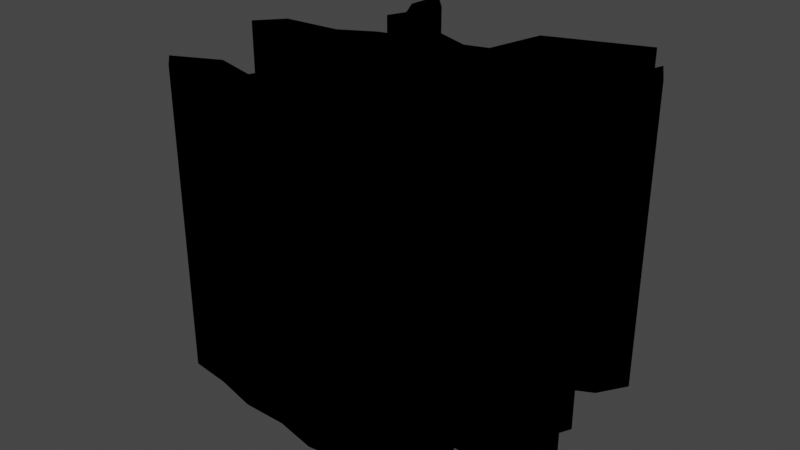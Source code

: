 # Source: groundbreak.blend  (saved by Blender 2.82.7; exported with 4.5.12 LTS)
import bpy
from mathutils import Matrix  # noqa: F401  (used for matrix-valued properties, if any)

bpy.ops.wm.read_factory_settings(use_empty=True)
scene = bpy.context.scene
scene.name = 'Scene'

# ---- collections
col_collection = bpy.data.collections.new('Collection'); scene.collection.children.link(col_collection)
col_groundbreak_svg = bpy.data.collections.new('groundbreak.svg'); scene.collection.children.link(col_groundbreak_svg)

# ---- materials (node trees are filled in below, after node groups)
mat_svgmat_001 = bpy.data.materials.new('SVGMat.001')
mat_svgmat_001.use_transparent_shadow = False
mat_svgmat_001.diffuse_color = (0.0, 0.0, 0.0, 1.0)

# ---- material node trees

# ---- world
world_world = bpy.data.worlds.new('World'); scene.world = world_world
world_world.use_nodes = True; world_world.node_tree.nodes.clear()
_N = world_world.node_tree.nodes; _L = world_world.node_tree.links
n0 = _N.new('ShaderNodeOutputWorld'); n0.name = 'World Output'; n0.location = (300, 300)
n1 = _N.new('ShaderNodeBackground'); n1.name = 'Background'; n1.location = (10, 300)
n1.inputs[0].default_value = (0.05088, 0.05088, 0.05088, 1.0)
_L.new(n1.outputs[0], n0.inputs[0])
n0.is_active_output = True
world_world.color = (0.05088, 0.05088, 0.05088)
world_world.use_sun_shadow = False
world_world.sun_shadow_jitter_overblur = 0.0

# ---- meshes
me_curve = bpy.data.meshes.new('Curve')
me_curve.from_pydata([(-0.0725, 0.06462, 0.0), (-0.07727, 0.05323, 0.0), (-0.03937, 0.03249, 0.0), (-0.06094, 0.02654, 0.0), (-0.08107, 0.01571, 0.0), (-0.1169, 0.01306, 0.0), (-0.1303, -0.002056, 0.0), (-0.06807, 0.002274, 0.0), (-0.05197, 0.0111, 0.0), (-0.03537, 0.01384, 0.0), (-0.02439, 0.006705, 0.0), (-0.02319, -0.005857, 0.0), (-0.04592, -0.01622, 0.0), (-0.05831, -0.0297, 0.0), (-0.05533, -0.04688, 0.0), (-0.064, -0.06402, 0.0), (-0.09027, -0.05752, 0.0), (-0.1176, -0.07002, 0.0), (-0.1058, -0.07971, 0.0), (-0.08065, -0.08254, 0.0), (-0.05397, -0.08839, 0.0), (-0.0269, -0.08834, 0.0), (-0.001842, -0.09319, 0.0), (0.03083, -0.08907, 0.0), (0.05455, -0.09465, 0.0), (0.07457, -0.1185, 0.0), (0.1023, -0.1051, 0.0), (0.07561, -0.101, 0.0), (0.0606, -0.07728, 0.0), (-0.03066, -0.07485, 0.0), (-0.0314, -0.05176, 0.0), (-0.00308, -0.0475, 0.0), (0.06988, -0.04723, 0.0), (0.09425, -0.04198, 0.0), (0.1016, -0.01718, 0.0), (0.0349, -0.03754, 0.0), (-0.002019, -0.03155, 0.0), (-0.003165, -0.002854, 0.0), (0.03858, -0.008802, 0.0), (0.09194, -0.005962, 0.0), (0.09672, 0.003467, 0.0), (0.045, 0.002647, 0.0), (0.0001917, 0.01855, 0.0), (0.02691, 0.02603, 0.0), (0.04444, 0.02696, 0.0), (0.04534, 0.02697, 0.0), (0.04611, 0.02697, 0.0), (0.04673, 0.02695, 0.0), (0.04709, 0.02693, 0.0), (0.04746, 0.02693, 0.0), (0.04785, 0.02694, 0.0), (0.04828, 0.02696, 0.0), (0.04876, 0.027, 0.0), (0.07307, 0.03056, 0.0), (0.08938, 0.03851, 0.0), (0.1007, 0.0554, 0.0), (0.09017, 0.07417, 0.0), (0.08571, 0.05957, 0.0), (0.06553, 0.03998, 0.0), (0.02273, 0.04115, 0.0), (0.04012, 0.07389, 0.0), (0.07146, 0.0818, 0.0), (0.07335, 0.09778, 0.0), (0.07333, 0.0978, 0.0), (0.01329, 0.07655, 0.0), (0.004629, 0.04225, 0.0), (-0.009498, 0.03824, 0.0), (-0.06111, 0.05666, 0.0), (-0.06319, 0.08558, 0.0), (-0.07992, 0.103, 0.0), (-0.07991, 0.1029, 0.0), (-0.08116, 0.0796, 0.0), (-0.07992, 0.103, -3.959), (-0.07991, 0.1029, -3.959), (-0.08116, 0.0796, -3.959), (-0.06319, 0.08558, -3.959), (0.07335, 0.09778, -3.959), (0.07333, 0.0978, -3.959), (0.01329, 0.07655, -3.959), (0.07146, 0.0818, -3.959), (-0.0725, 0.06462, -3.959), (-0.06111, 0.05666, -3.959), (0.04012, 0.07389, -3.959), (0.09017, 0.07417, -3.959), (0.08571, 0.05957, -3.959), (0.02273, 0.04115, -3.959), (0.1007, 0.0554, -3.959), (-0.07727, 0.05323, -3.959), (-0.009498, 0.03824, -3.959), (0.004629, 0.04225, -3.959), (0.06553, 0.03998, -3.959), (0.08938, 0.03851, -3.959), (-0.03937, 0.03249, -3.959), (0.07307, 0.03056, -3.959), (-0.06094, 0.02654, -3.959), (0.04876, 0.027, -3.959), (0.04534, 0.02697, -3.959), (0.04444, 0.02696, -3.959), (0.04611, 0.02697, -3.959), (0.04828, 0.02696, -3.959), (0.04673, 0.02695, -3.959), (0.02691, 0.02603, -3.959), (0.0001917, 0.01855, -3.959), (-0.08107, 0.01571, -3.959), (-0.1169, 0.01306, -3.959), (-0.03537, 0.01384, -3.959), (-0.05197, 0.0111, -3.959), (-0.02439, 0.006705, -3.959), (0.045, 0.002647, -3.959), (-0.1303, -0.002056, -3.959), (-0.06807, 0.002274, -3.959), (0.09672, 0.003467, -3.959), (0.09194, -0.005962, -3.959), (-0.02319, -0.005857, -3.959), (-0.003165, -0.002854, -3.959), (-0.04592, -0.01622, -3.959), (0.03858, -0.008802, -3.959), (-0.05831, -0.0297, -3.959), (-0.002019, -0.03155, -3.959), (0.09425, -0.04198, -3.959), (0.1016, -0.01718, -3.959), (-0.05533, -0.04688, -3.959), (0.0349, -0.03754, -3.959), (0.06988, -0.04723, -3.959), (-0.00308, -0.0475, -3.959), (-0.0314, -0.05176, -3.959), (-0.064, -0.06402, -3.959), (-0.03066, -0.07485, -3.959), (-0.09027, -0.05752, -3.959), (-0.1176, -0.07002, -3.959), (-0.1058, -0.07971, -3.959), (0.0606, -0.07728, -3.959), (-0.08065, -0.08254, -3.959), (-0.05397, -0.08839, -3.959), (-0.0269, -0.08834, -3.959), (0.03083, -0.08907, -3.959), (0.05455, -0.09465, -3.959), (-0.001842, -0.09319, -3.959), (0.07457, -0.1185, -3.959), (0.07561, -0.101, -3.959), (0.1023, -0.1051, -3.959)], [], [(43, 44, 97, 101), (58, 59, 85, 90), (25, 26, 140, 138), (29, 30, 125, 127), (11, 12, 115, 113), (62, 64, 78, 76), (16, 17, 129, 128), (42, 43, 101, 102), (54, 55, 86, 91), (61, 62, 76, 79), (15, 16, 128, 126), (38, 39, 112, 116), (1, 2, 92, 87), (37, 38, 116, 114), (3, 4, 103, 94), (71, 0, 80, 74), (17, 18, 130, 129), (12, 13, 117, 115), (4, 5, 104, 103), (67, 68, 75, 81), (53, 54, 91, 93), (60, 61, 79, 82), (28, 29, 127, 131), (36, 37, 114, 118), (2, 3, 94, 92), (56, 57, 84, 83), (18, 19, 132, 130), (33, 34, 120, 119), (8, 9, 105, 106), (59, 60, 82, 85), (13, 14, 121, 117), (9, 10, 107, 105), (19, 20, 133, 132), (34, 35, 122, 120), (52, 53, 93, 95), (55, 56, 83, 86), (20, 21, 134, 133), (41, 42, 102, 108), (0, 1, 87, 80), (35, 36, 118, 122), (45, 44, 97, 96), (5, 6, 109, 104), (23, 24, 136, 135), (32, 33, 119, 123), (7, 8, 106, 110), (66, 67, 81, 88), (21, 22, 137, 134), (40, 41, 108, 111), (46, 51, 99, 98), (64, 65, 89, 78), (22, 23, 135, 137), (31, 32, 123, 124), (51, 52, 95, 99), (39, 40, 111, 112), (57, 58, 90, 84), (24, 25, 138, 136), (30, 31, 124, 125), (46, 45, 96, 98), (65, 66, 88, 89), (69, 70, 73, 72), (6, 7, 110, 109), (27, 28, 131, 139), (69, 71, 74, 72), (14, 15, 126, 121), (10, 11, 113, 107), (44, 47, 100, 97), (68, 69, 72, 75), (47, 46, 98, 100), (26, 27, 139, 140), (62, 63, 77, 76)])
_uv = me_curve.uv_layers.new(name='UVMap')
_uv.uv.foreach_set('vector', [0.691, 0.4279, 0.6988, 0.4279, 0.6988, 0.4279, 0.691, 0.4279, 0.822, 0.4279, 0.8326, 0.4279, 0.8326, 0.4279, 0.822, 0.4279, 0.3989, 0.4279, 0.4087, 0.4279, 0.4087, 0.4279, 0.3989, 0.4279, 0.4678, 0.4279, 0.4776, 0.4279, 0.4776, 0.4279, 0.4678, 0.4279, 0.2062, 0.4279, 0.215, 0.4279, 0.215, 0.4279, 0.2062, 0.4279, 0.8525, 0.4279, 0.8978, 0.4279, 0.8978, 0.4279, 0.8525, 0.4279, 0.2492, 0.4279, 0.2604, 0.4279, 0.2604, 0.4279, 0.2492, 0.4279, 0.6711, 0.4279, 0.691, 0.4279, 0.691, 0.4279, 0.6711, 0.4279, 0.7408, 0.4279, 0.7611, 0.4279, 0.7611, 0.4279, 0.7408, 0.4279, 0.8819, 0.4279, 0.888, 0.4279, 0.888, 0.4279, 0.8819, 0.4279, 0.2284, 0.4279, 0.2492, 0.4279, 0.2492, 0.4279, 0.2284, 0.4279, 0.608, 0.4279, 0.6282, 0.4279, 0.6282, 0.4279, 0.608, 0.4279, 0.04378, 0.4279, 0.07408, 0.4279, 0.07408, 0.4279, 0.04378, 0.4279, 0.5886, 0.4279, 0.608, 0.4279, 0.608, 0.4279, 0.5886, 0.4279, 0.09344, 0.4279, 0.09506, 0.4279, 0.09506, 0.4279, 0.09344, 0.4279, 0.04159, 0.4279, 0.03347, 0.4279, 0.03347, 0.4279, 0.04159, 0.4279, 0.2604, 0.4279, 0.2798, 0.4279, 0.2798, 0.4279, 0.2604, 0.4279, 0.215, 0.4279, 0.2166, 0.4279, 0.2166, 0.4279, 0.215, 0.4279, 0.09506, 0.4279, 0.1056, 0.4279, 0.1056, 0.4279, 0.09506, 0.4279, 0.9724, 0.4279, 0.993, 0.4279, 0.993, 0.4279, 0.9724, 0.4279, 0.7271, 0.4279, 0.7408, 0.4279, 0.7408, 0.4279, 0.7271, 0.4279, 0.8625, 0.4279, 0.8819, 0.4279, 0.8819, 0.4279, 0.8625, 0.4279, 0.4475, 0.4279, 0.4678, 0.4279, 0.4678, 0.4279, 0.4475, 0.4279, 0.5788, 0.4279, 0.5886, 0.4279, 0.5886, 0.4279, 0.5788, 0.4279, 0.07408, 0.4279, 0.09344, 0.4279, 0.09344, 0.4279, 0.07408, 0.4279, 0.7726, 0.4279, 0.7934, 0.4279, 0.7934, 0.4279, 0.7726, 0.4279, 0.2798, 0.4279, 0.2943, 0.4279, 0.2943, 0.4279, 0.2798, 0.4279, 0.5375, 0.4279, 0.5473, 0.4279, 0.5473, 0.4279, 0.5375, 0.4279, 0.1519, 0.4279, 0.163, 0.4279, 0.163, 0.4279, 0.1519, 0.4279, 0.8326, 0.4279, 0.8625, 0.4279, 0.8625, 0.4279, 0.8326, 0.4279, 0.2166, 0.4279, 0.2182, 0.4279, 0.2182, 0.4279, 0.2166, 0.4279, 0.163, 0.4279, 0.1803, 0.4279, 0.1803, 0.4279, 0.163, 0.4279, 0.2943, 0.4279, 0.309, 0.4279, 0.309, 0.4279, 0.2943, 0.4279, 0.5473, 0.4279, 0.5683, 0.4279, 0.5683, 0.4279, 0.5473, 0.4279, 0.7053, 0.4279, 0.7271, 0.4279, 0.7271, 0.4279, 0.7053, 0.4279, 0.7611, 0.4279, 0.7726, 0.4279, 0.7726, 0.4279, 0.7611, 0.4279, 0.309, 0.4279, 0.3295, 0.4279, 0.3295, 0.4279, 0.309, 0.4279, 0.6591, 0.4279, 0.6711, 0.4279, 0.6711, 0.4279, 0.6591, 0.4279, 0.03347, 0.4279, 0.04378, 0.4279, 0.04378, 0.4279, 0.03347, 0.4279, 0.5683, 0.4279, 0.5788, 0.4279, 0.5788, 0.4279, 0.5683, 0.4279, 0.6996, 0.4279, 0.6988, 0.4279, 0.6988, 0.4279, 0.6996, 0.4279, 0.1056, 0.4279, 0.1163, 0.4279, 0.1163, 0.4279, 0.1056, 0.4279, 0.369, 0.4279, 0.3795, 0.4279, 0.3795, 0.4279, 0.369, 0.4279, 0.527, 0.4279, 0.5375, 0.4279, 0.5375, 0.4279, 0.527, 0.4279, 0.1445, 0.4279, 0.1519, 0.4279, 0.1519, 0.4279, 0.1445, 0.4279, 0.9334, 0.4279, 0.9724, 0.4279, 0.9724, 0.4279, 0.9334, 0.4279, 0.3295, 0.4279, 0.3474, 0.4279, 0.3474, 0.4279, 0.3295, 0.4279, 0.6381, 0.4279, 0.6591, 0.4279, 0.6591, 0.4279, 0.6381, 0.4279, 0.7004, 0.4279, 0.7045, 0.4279, 0.7045, 0.4279, 0.7004, 0.4279, 0.8978, 0.4279, 0.923, 0.4279, 0.923, 0.4279, 0.8978, 0.4279, 0.3474, 0.4279, 0.369, 0.4279, 0.369, 0.4279, 0.3474, 0.4279, 0.4966, 0.4279, 0.527, 0.4279, 0.527, 0.4279, 0.4966, 0.4279, 0.7045, 0.4279, 0.7053, 0.4279, 0.7053, 0.4279, 0.7045, 0.4279, 0.6282, 0.4279, 0.6381, 0.4279, 0.6381, 0.4279, 0.6282, 0.4279, 0.7934, 0.4279, 0.822, 0.4279, 0.822, 0.4279, 0.7934, 0.4279, 0.3795, 0.4279, 0.3989, 0.4279, 0.3989, 0.4279, 0.3795, 0.4279, 0.4776, 0.4279, 0.4966, 0.4279, 0.4966, 0.4279, 0.4776, 0.4279, 0.7004, 0.4279, 0.6996, 0.4279, 0.6996, 0.4279, 0.7004, 0.4279, 0.923, 0.4279, 0.9334, 0.4279, 0.9334, 0.4279, 0.923, 0.4279, 0.0124, 0.4279, 0.0124, 0.4279, 0.0124, 0.4279, 0.0124, 0.4279, 0.1163, 0.4279, 0.1445, 0.4279, 0.1445, 0.4279, 0.1163, 0.4279, 0.4281, 0.4279, 0.4475, 0.4279, 0.4475, 0.4279, 0.4281, 0.4279, 1.01, 0.4279, 0.04159, 0.4279, 0.04159, 0.4279, 1.01, 0.4279, 0.2182, 0.4279, 0.2284, 0.4279, 0.2284, 0.4279, 0.2182, 0.4279, 0.1803, 0.4279, 0.2062, 0.4279, 0.2062, 0.4279, 0.1803, 0.4279, 0.6988, 0.4279, 0.7012, 0.4279, 0.7012, 0.4279, 0.6988, 0.4279, 0.993, 0.4279, 1.01, 0.4279, 1.01, 0.4279, 0.993, 0.4279, 0.7012, 0.4279, 0.7004, 0.4279, 0.7004, 0.4279, 0.7012, 0.4279, 0.4087, 0.4279, 0.4281, 0.4279, 0.4281, 0.4279, 0.4087, 0.4279, 0.0124, 0.4279, 0.0124, 0.4279, 0.0124, 0.4279, 0.0124, 0.4279])
me_curve.materials.append(mat_svgmat_001)
me_curve.use_remesh_fix_poles = True
me_curve.use_remesh_preserve_attributes = False
me_curve.use_mirror_vertex_groups = False
me_curve.update()
me_curve_001 = bpy.data.meshes.new('Curve.001')
me_curve_001.from_pydata([(-0.0725, 0.06462, 0.0), (-0.07727, 0.05323, 0.0), (-0.03937, 0.03249, 0.0), (-0.06094, 0.02654, 0.0), (-0.08107, 0.01571, 0.0), (-0.1169, 0.01306, 0.0), (-0.1303, -0.002056, 0.0), (-0.06807, 0.002274, 0.0), (-0.05197, 0.0111, 0.0), (-0.03537, 0.01384, 0.0), (-0.02439, 0.006705, 0.0), (-0.02319, -0.005857, 0.0), (-0.04592, -0.01622, 0.0), (-0.05831, -0.0297, 0.0), (-0.05533, -0.04688, 0.0), (-0.064, -0.06402, 0.0), (-0.09027, -0.05752, 0.0), (-0.1176, -0.07002, 0.0), (-0.1058, -0.07971, 0.0), (-0.08065, -0.08254, 0.0), (-0.05397, -0.08839, 0.0), (-0.0269, -0.08834, 0.0), (-0.001842, -0.09319, 0.0), (0.03083, -0.08907, 0.0), (0.05455, -0.09465, 0.0), (0.07457, -0.1185, 0.0), (0.1023, -0.1051, 0.0), (0.07561, -0.101, 0.0), (0.0606, -0.07728, 0.0), (-0.03066, -0.07485, 0.0), (-0.0314, -0.05176, 0.0), (-0.00308, -0.0475, 0.0), (0.06988, -0.04723, 0.0), (0.09425, -0.04198, 0.0), (0.1016, -0.01718, 0.0), (0.0349, -0.03754, 0.0), (-0.002019, -0.03155, 0.0), (-0.003165, -0.002854, 0.0), (0.03858, -0.008802, 0.0), (0.09194, -0.005962, 0.0), (0.09672, 0.003467, 0.0), (0.045, 0.002647, 0.0), (0.0001917, 0.01855, 0.0), (0.02691, 0.02603, 0.0), (0.04444, 0.02696, 0.0), (0.04534, 0.02697, 0.0), (0.04611, 0.02697, 0.0), (0.04673, 0.02695, 0.0), (0.04828, 0.02696, 0.0), (0.04876, 0.027, 0.0), (0.07307, 0.03056, 0.0), (0.08938, 0.03851, 0.0), (0.1007, 0.0554, 0.0), (0.09017, 0.07417, 0.0), (0.08571, 0.05957, 0.0), (0.06553, 0.03998, 0.0), (0.02273, 0.04115, 0.0), (0.04012, 0.07389, 0.0), (0.07146, 0.0818, 0.0), (0.07335, 0.09778, 0.0), (0.01329, 0.07655, 0.0), (0.004629, 0.04225, 0.0), (-0.009498, 0.03824, 0.0), (-0.06111, 0.05666, 0.0), (-0.06319, 0.08558, 0.0), (-0.07992, 0.103, 0.0), (-0.08116, 0.0796, 0.0)], [], [(66, 64, 65), (60, 58, 59), (0, 64, 66), (0, 63, 64), (60, 57, 58), (60, 56, 57), (54, 52, 53), (1, 63, 0), (1, 62, 63), (61, 56, 60), (55, 52, 54), (62, 56, 61), (62, 55, 56), (55, 51, 52), (2, 62, 1), (62, 51, 55), (2, 51, 62), (2, 50, 51), (3, 50, 2), (3, 49, 50), (3, 45, 49), (45, 44, 49), (44, 46, 49), (46, 48, 49), (3, 46, 45), (3, 44, 46), (44, 47, 46), (3, 43, 44), (3, 42, 43), (4, 42, 3), (5, 42, 4), (5, 9, 42), (5, 8, 9), (10, 42, 9), (10, 41, 42), (6, 8, 5), (6, 7, 8), (41, 39, 40), (10, 39, 41), (11, 37, 10), (37, 39, 10), (12, 37, 11), (37, 38, 39), (13, 37, 12), (35, 33, 34), (14, 35, 36), (14, 33, 35), (14, 32, 33), (31, 32, 14), (14, 30, 31), (15, 30, 14), (15, 29, 30), (17, 15, 16), (17, 29, 15), (18, 29, 17), (18, 28, 29), (19, 28, 18), (20, 28, 19), (21, 28, 20), (21, 23, 28), (24, 28, 23), (22, 23, 21), (36, 37, 13, 14), (25, 26, 27), (28, 24, 25, 27)])
_uv = me_curve_001.uv_layers.new(name='UVMap')
_uv.uv.foreach_set('vector', [0.02919, 0.0, 0.9806, 0.0, 0.9972, 0.0, 0.9084, 0.0, 0.8695, 0.0, 0.8756, 0.0, 0.02107, 0.0, 0.9806, 0.0, 0.02919, 0.0, 0.02107, 0.0, 0.9599, 0.0, 0.9806, 0.0, 0.9084, 0.0, 0.8501, 0.0, 0.8695, 0.0, 0.9084, 0.0, 0.8202, 0.0, 0.8501, 0.0, 0.781, 0.0, 0.7486, 0.0, 0.7602, 0.0, 0.03138, 0.0, 0.9599, 0.0, 0.02107, 0.0, 0.03138, 0.0, 0.9475, 0.0, 0.9599, 0.0, 0.9279, 0.0, 0.8202, 0.0, 0.9084, 0.0, 0.8096, 0.0, 0.7486, 0.0, 0.781, 0.0, 0.9475, 0.0, 0.8202, 0.0, 0.9279, 0.0, 0.9475, 0.0, 0.8096, 0.0, 0.8202, 0.0, 0.8096, 0.0, 0.7284, 0.0, 0.7486, 0.0, 0.06168, 0.0, 0.9475, 0.0, 0.03138, 0.0, 0.9475, 0.0, 0.7284, 0.0, 0.8096, 0.0, 0.06168, 0.0, 0.7284, 0.0, 0.9475, 0.0, 0.06168, 0.0, 0.7147, 0.0, 0.7284, 0.0, 0.08104, 0.0, 0.7147, 0.0, 0.06168, 0.0, 0.08104, 0.0, 0.6929, 0.0, 0.7147, 0.0, 0.08104, 0.0, 0.6872, 0.0, 0.6929, 0.0, 0.6872, 0.0, 0.6864, 0.0, 0.6929, 0.0, 0.6864, 0.0, 0.688, 0.0, 0.6929, 0.0, 0.688, 0.0, 0.6921, 0.0, 0.6929, 0.0, 0.08104, 0.0, 0.688, 0.0, 0.6872, 0.0, 0.08104, 0.0, 0.6864, 0.0, 0.688, 0.0, 0.6864, 0.0, 0.6888, 0.0, 0.688, 0.0, 0.08104, 0.0, 0.6786, 0.0, 0.6864, 0.0, 0.08104, 0.0, 0.6587, 0.0, 0.6786, 0.0, 0.08266, 0.0, 0.6587, 0.0, 0.08104, 0.0, 0.09318, 0.0, 0.6587, 0.0, 0.08266, 0.0, 0.09318, 0.0, 0.1506, 0.0, 0.6587, 0.0, 0.09318, 0.0, 0.1395, 0.0, 0.1506, 0.0, 0.1679, 0.0, 0.6587, 0.0, 0.1506, 0.0, 0.1679, 0.0, 0.6467, 0.0, 0.6587, 0.0, 0.1039, 0.0, 0.1395, 0.0, 0.09318, 0.0, 0.1039, 0.0, 0.1321, 0.0, 0.1395, 0.0, 0.6467, 0.0, 0.6158, 0.0, 0.6257, 0.0, 0.1679, 0.0, 0.6158, 0.0, 0.6467, 0.0, 0.1938, 0.0, 0.5762, 0.0, 0.1679, 0.0, 0.5762, 0.0, 0.6158, 0.0, 0.1679, 0.0, 0.2026, 0.0, 0.5762, 0.0, 0.1938, 0.0, 0.5762, 0.0, 0.5956, 0.0, 0.6158, 0.0, 0.2042, 0.0, 0.5762, 0.0, 0.2026, 0.0, 0.5559, 0.0, 0.5251, 0.0, 0.5349, 0.0, 0.2058, 0.0, 0.5559, 0.0, 0.5664, 0.0, 0.2058, 0.0, 0.5251, 0.0, 0.5559, 0.0, 0.2058, 0.0, 0.5146, 0.0, 0.5251, 0.0, 0.4842, 0.0, 0.5146, 0.0, 0.2058, 0.0, 0.2058, 0.0, 0.4652, 0.0, 0.4842, 0.0, 0.216, 0.0, 0.4652, 0.0, 0.2058, 0.0, 0.216, 0.0, 0.4554, 0.0, 0.4652, 0.0, 0.248, 0.0, 0.216, 0.0, 0.2368, 0.0, 0.248, 0.0, 0.4554, 0.0, 0.216, 0.0, 0.2674, 0.0, 0.4554, 0.0, 0.248, 0.0, 0.2674, 0.0, 0.4351, 0.0, 0.4554, 0.0, 0.2819, 0.0, 0.4351, 0.0, 0.2674, 0.0, 0.2966, 0.0, 0.4351, 0.0, 0.2819, 0.0, 0.3171, 0.0, 0.4351, 0.0, 0.2966, 0.0, 0.3171, 0.0, 0.3566, 0.0, 0.4351, 0.0, 0.3671, 0.0, 0.4351, 0.0, 0.3566, 0.0, 0.335, 0.0, 0.3566, 0.0, 0.3171, 0.0, 0.5664, 0.0, 0.5762, 0.0, 0.2042, 0.0, 0.2058, 0.0, 0.3865, 0.0, 0.3963, 0.0, 0.4157, 0.0, 0.4351, 0.0, 0.3671, 0.0, 0.3865, 0.0, 0.4157, 0.0])
me_curve_001.materials.append(mat_svgmat_001)
me_curve_001.use_remesh_fix_poles = True
me_curve_001.use_remesh_preserve_attributes = False
me_curve_001.use_mirror_vertex_groups = False
me_curve_001.update()
me_curve_002 = bpy.data.meshes.new('Curve.002')
me_curve_002.from_pydata([(-0.07992, 0.103, -3.959), (-0.08116, 0.0796, -3.959), (-0.06319, 0.08558, -3.959), (0.07335, 0.09778, -3.959), (0.01329, 0.07655, -3.959), (0.07146, 0.0818, -3.959), (-0.0725, 0.06462, -3.959), (-0.06111, 0.05666, -3.959), (0.04012, 0.07389, -3.959), (0.09017, 0.07417, -3.959), (0.08571, 0.05957, -3.959), (0.02273, 0.04115, -3.959), (0.1007, 0.0554, -3.959), (-0.07727, 0.05323, -3.959), (-0.009498, 0.03824, -3.959), (0.004629, 0.04225, -3.959), (0.06553, 0.03998, -3.959), (0.08938, 0.03851, -3.959), (-0.03937, 0.03249, -3.959), (0.07307, 0.03056, -3.959), (-0.06094, 0.02654, -3.959), (0.04876, 0.027, -3.959), (0.04534, 0.02697, -3.959), (0.04444, 0.02696, -3.959), (0.04611, 0.02697, -3.959), (0.04828, 0.02696, -3.959), (0.04673, 0.02695, -3.959), (0.02691, 0.02603, -3.959), (0.0001917, 0.01855, -3.959), (-0.08107, 0.01571, -3.959), (-0.1169, 0.01306, -3.959), (-0.03537, 0.01384, -3.959), (-0.05197, 0.0111, -3.959), (-0.02439, 0.006705, -3.959), (0.045, 0.002647, -3.959), (-0.1303, -0.002056, -3.959), (-0.06807, 0.002274, -3.959), (0.09672, 0.003467, -3.959), (0.09194, -0.005962, -3.959), (-0.02319, -0.005857, -3.959), (-0.003165, -0.002854, -3.959), (-0.04592, -0.01622, -3.959), (0.03858, -0.008802, -3.959), (-0.05831, -0.0297, -3.959), (-0.002019, -0.03155, -3.959), (0.09425, -0.04198, -3.959), (0.1016, -0.01718, -3.959), (-0.05533, -0.04688, -3.959), (0.0349, -0.03754, -3.959), (0.06988, -0.04723, -3.959), (-0.00308, -0.0475, -3.959), (-0.0314, -0.05176, -3.959), (-0.064, -0.06402, -3.959), (-0.03066, -0.07485, -3.959), (-0.09027, -0.05752, -3.959), (-0.1176, -0.07002, -3.959), (-0.1058, -0.07971, -3.959), (0.0606, -0.07728, -3.959), (-0.08065, -0.08254, -3.959), (-0.05397, -0.08839, -3.959), (-0.0269, -0.08834, -3.959), (0.03083, -0.08907, -3.959), (0.05455, -0.09465, -3.959), (-0.001842, -0.09319, -3.959), (0.07457, -0.1185, -3.959), (0.07561, -0.101, -3.959), (0.1023, -0.1051, -3.959)], [], [(1, 2, 0), (4, 5, 3), (6, 2, 1), (6, 7, 2), (4, 8, 5), (4, 11, 8), (10, 12, 9), (13, 7, 6), (13, 14, 7), (15, 11, 4), (16, 12, 10), (14, 11, 15), (14, 16, 11), (16, 17, 12), (18, 14, 13), (14, 17, 16), (18, 17, 14), (18, 19, 17), (20, 19, 18), (20, 21, 19), (20, 22, 21), (22, 23, 21), (23, 24, 21), (24, 25, 21), (20, 24, 22), (20, 23, 24), (23, 26, 24), (20, 27, 23), (20, 28, 27), (29, 28, 20), (30, 28, 29), (30, 31, 28), (30, 32, 31), (33, 28, 31), (33, 34, 28), (35, 32, 30), (35, 36, 32), (34, 38, 37), (33, 38, 34), (39, 40, 33), (40, 38, 33), (41, 40, 39), (40, 42, 38), (43, 40, 41), (48, 45, 46), (47, 48, 44), (47, 45, 48), (47, 49, 45), (50, 49, 47), (47, 51, 50), (52, 51, 47), (52, 53, 51), (55, 52, 54), (55, 53, 52), (56, 53, 55), (56, 57, 53), (58, 57, 56), (59, 57, 58), (60, 57, 59), (60, 61, 57), (62, 57, 61), (63, 61, 60), (44, 40, 43, 47), (64, 66, 65), (57, 62, 64, 65)])
_uv = me_curve_002.uv_layers.new(name='UVMap')
_uv.uv.foreach_set('vector', [0.2111, 0.1055, 0.2884, 0.07847, 0.2164, 0.0, 0.6171, 0.1192, 0.8672, 0.09554, 0.8754, 0.02337, 0.2483, 0.1731, 0.2884, 0.07847, 0.2111, 0.1055, 0.2483, 0.1731, 0.2973, 0.2091, 0.2884, 0.07847, 0.6171, 0.1192, 0.7325, 0.1313, 0.8672, 0.09554, 0.6171, 0.1192, 0.6577, 0.2791, 0.7325, 0.1313, 0.9285, 0.1959, 0.9931, 0.2148, 0.9476, 0.13, 0.2278, 0.2246, 0.2973, 0.2091, 0.2483, 0.1731, 0.2278, 0.2246, 0.5192, 0.2922, 0.2973, 0.2091, 0.5799, 0.2741, 0.6577, 0.2791, 0.6171, 0.1192, 0.8417, 0.2844, 0.9931, 0.2148, 0.9285, 0.1959, 0.5192, 0.2922, 0.6577, 0.2791, 0.5799, 0.2741, 0.5192, 0.2922, 0.8417, 0.2844, 0.6577, 0.2791, 0.8417, 0.2844, 0.9443, 0.291, 0.9931, 0.2148, 0.3907, 0.3182, 0.5192, 0.2922, 0.2278, 0.2246, 0.5192, 0.2922, 0.9443, 0.291, 0.8417, 0.2844, 0.3907, 0.3182, 0.9443, 0.291, 0.5192, 0.2922, 0.3907, 0.3182, 0.8741, 0.3269, 0.9443, 0.291, 0.298, 0.3451, 0.8741, 0.3269, 0.3907, 0.3182, 0.298, 0.3451, 0.7696, 0.343, 0.8741, 0.3269, 0.298, 0.3451, 0.7549, 0.3431, 0.7696, 0.343, 0.7549, 0.3431, 0.7511, 0.3432, 0.7696, 0.343, 0.7511, 0.3432, 0.7582, 0.3431, 0.7696, 0.343, 0.7582, 0.3431, 0.7676, 0.3432, 0.7696, 0.343, 0.298, 0.3451, 0.7582, 0.3431, 0.7549, 0.3431, 0.298, 0.3451, 0.7511, 0.3432, 0.7582, 0.3431, 0.7511, 0.3432, 0.7609, 0.3432, 0.7582, 0.3431, 0.298, 0.3451, 0.6757, 0.3474, 0.7511, 0.3432, 0.298, 0.3451, 0.5608, 0.3812, 0.6757, 0.3474, 0.2115, 0.394, 0.5608, 0.3812, 0.298, 0.3451, 0.05726, 0.4059, 0.5608, 0.3812, 0.2115, 0.394, 0.05726, 0.4059, 0.4079, 0.4024, 0.5608, 0.3812, 0.05726, 0.4059, 0.3366, 0.4148, 0.4079, 0.4024, 0.4552, 0.4346, 0.5608, 0.3812, 0.4079, 0.4024, 0.4552, 0.4346, 0.7535, 0.453, 0.5608, 0.3812, 0.0, 0.4742, 0.3366, 0.4148, 0.05726, 0.4059, 0.0, 0.4742, 0.2674, 0.4547, 0.3366, 0.4148, 0.7535, 0.453, 0.9553, 0.4918, 0.9758, 0.4493, 0.4552, 0.4346, 0.9553, 0.4918, 0.7535, 0.453, 0.4603, 0.4914, 0.5464, 0.4778, 0.4552, 0.4346, 0.5464, 0.4778, 0.9553, 0.4918, 0.4552, 0.4346, 0.3626, 0.5382, 0.5464, 0.4778, 0.4603, 0.4914, 0.5464, 0.4778, 0.7259, 0.5047, 0.9553, 0.4918, 0.3093, 0.599, 0.5464, 0.4778, 0.3626, 0.5382, 0.7101, 0.6345, 0.9652, 0.6545, 0.9968, 0.5425, 0.3222, 0.6766, 0.7101, 0.6345, 0.5513, 0.6074, 0.3222, 0.6766, 0.9652, 0.6545, 0.7101, 0.6345, 0.3222, 0.6766, 0.8604, 0.6782, 0.9652, 0.6545, 0.5468, 0.6794, 0.8604, 0.6782, 0.3222, 0.6766, 0.3222, 0.6766, 0.425, 0.6986, 0.5468, 0.6794, 0.2849, 0.754, 0.425, 0.6986, 0.3222, 0.6766, 0.2849, 0.754, 0.4282, 0.8029, 0.425, 0.6986, 0.0545, 0.7811, 0.2849, 0.754, 0.1719, 0.7246, 0.0545, 0.7811, 0.4282, 0.8029, 0.2849, 0.754, 0.1052, 0.8249, 0.4282, 0.8029, 0.0545, 0.7811, 0.1052, 0.8249, 0.8205, 0.8139, 0.4282, 0.8029, 0.2133, 0.8376, 0.8205, 0.8139, 0.1052, 0.8249, 0.328, 0.8641, 0.8205, 0.8139, 0.2133, 0.8376, 0.4444, 0.8638, 0.8205, 0.8139, 0.328, 0.8641, 0.4444, 0.8638, 0.6925, 0.8671, 0.8205, 0.8139, 0.7945, 0.8923, 0.8205, 0.8139, 0.6925, 0.8671, 0.5521, 0.8857, 0.6925, 0.8671, 0.4444, 0.8638, 0.5513, 0.6074, 0.5464, 0.4778, 0.3093, 0.599, 0.3222, 0.6766, 0.8806, 1.0, 1.0, 0.9396, 0.8851, 0.9208, 0.8205, 0.8139, 0.7945, 0.8923, 0.8806, 1.0, 0.8851, 0.9208])
me_curve_002.materials.append(mat_svgmat_001)
me_curve_002.use_remesh_fix_poles = True
me_curve_002.use_remesh_preserve_attributes = False
me_curve_002.use_mirror_vertex_groups = False
me_curve_002.update()

# ---- objects
ob_groundwalls = bpy.data.objects.new('GroundWalls', me_curve)
ob_groundtop = bpy.data.objects.new('GroundTop', me_curve_001)
ob_groundbottom = bpy.data.objects.new('GroundBottom', me_curve_002)

# ---- transforms, parenting, visibility, modifiers, constraints
ob_groundwalls.location = (0.0, 0.0, 0.0)
ob_groundwalls.scale = (21.5, 22.59, 1.0)
ob_groundwalls.lineart.crease_threshold = 0.0
ob_groundtop.location = (0.0, 0.0, 0.0)
ob_groundtop.scale = (21.5, 22.59, 1.0)
ob_groundtop.lineart.crease_threshold = 0.0
ob_groundbottom.location = (0.0, 0.0, 0.0)
ob_groundbottom.scale = (21.5, 22.59, 1.0)
ob_groundbottom.lineart.crease_threshold = 0.0

# ---- collection membership
col_groundbreak_svg.objects.link(ob_groundwalls)
col_groundbreak_svg.objects.link(ob_groundtop)
col_groundbreak_svg.objects.link(ob_groundbottom)

# ---- scene / render settings (as saved in the file)
scene.frame_start = 1; scene.frame_end = 250; scene.frame_set(1)
scene.render.engine = 'BLENDER_EEVEE_NEXT'
scene.cycles.use_denoising = False
scene.cycles.samples = 128
scene.cycles.sampling_pattern = 'TABULATED_SOBOL'
scene.cycles.use_adaptive_sampling = False
scene.cycles.use_light_tree = False
scene.view_settings.view_transform = 'Filmic'
bpy.context.view_layer.update()

# ---- added for rendering (the .blend has no active camera and no usable light): camera, sun
cam_auto = bpy.data.cameras.new('AutoCamera')
cam_auto.lens = 50.0
cam_auto.sensor_width = 36.0
cam_auto.clip_end = 1000.0
ob_auto_camera = bpy.data.objects.new('AutoCamera', cam_auto)
scene.collection.objects.link(ob_auto_camera)
ob_auto_camera.location = (7.19984, -9.1754, 4.02029)
ob_auto_camera.rotation_euler = (1.09748, -7.21219e-08, 0.694738)
scene.camera = ob_auto_camera
light_auto_sun = bpy.data.lights.new('AutoSun', 'SUN')
light_auto_sun.energy = 3.0
light_auto_sun.angle = 0.0523599
ob_auto_sun = bpy.data.objects.new('AutoSun', light_auto_sun)
scene.collection.objects.link(ob_auto_sun)
ob_auto_sun.rotation_euler = (0.872665, 0.174533, 0.523599)
bpy.context.view_layer.update()
